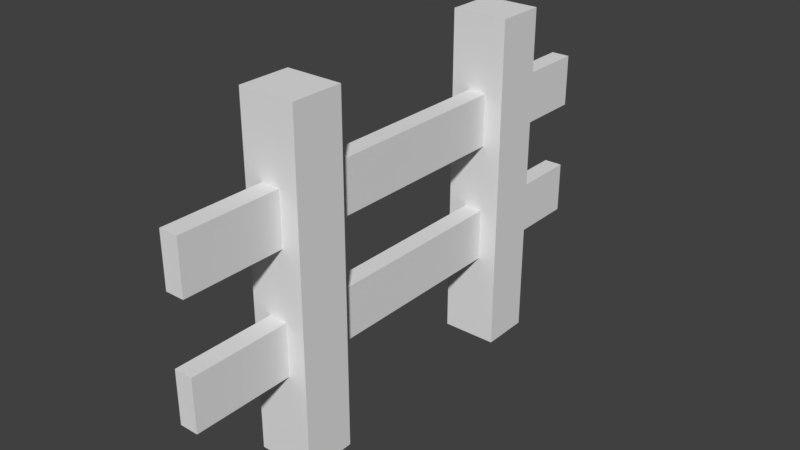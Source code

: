 # Source: fence.blend  (saved by Blender 2.79.0; exported with 4.5.12 LTS)
import bpy
from mathutils import Matrix  # noqa: F401  (used for matrix-valued properties, if any)

bpy.ops.wm.read_factory_settings(use_empty=True)
scene = bpy.context.scene
scene.name = 'Scene'

# ---- collections
col_collection_1 = bpy.data.collections.new('Collection 1'); scene.collection.children.link(col_collection_1)

# ---- materials (node trees are filled in below, after node groups)
mat_material = bpy.data.materials.new('Material')
mat_material.alpha_threshold = 0.0
mat_material.use_transparent_shadow = False
mat_material.roughness = 0.5
mat_material.line_color = (0.0, 0.0, 0.0, 1.0)

# ---- material node trees

# ---- world
world_world = bpy.data.worlds.new('World'); scene.world = world_world
world_world.color = (0.05088, 0.05088, 0.05088)
world_world.use_sun_shadow = False
world_world.sun_shadow_jitter_overblur = 0.0
world_world.cycles.sampling_method = 'MANUAL'

# ---- meshes
me_cube = bpy.data.meshes.new('Cube')
me_cube.from_pydata([(0.1461, 0.5566, 0.4764), (0.1461, -0.5566, 0.4764), (-0.1461, -0.5566, 0.4764), (-0.1461, 0.5566, 0.4764), (0.1461, 0.5566, 0.7483), (0.1461, -0.5566, 0.7483), (-0.1461, -0.5566, 0.7483), (-0.1461, 0.5566, 0.7483), (0.1461, 0.8144, 0.4764), (-0.1461, 0.8144, 0.4764), (0.1461, 0.8144, 0.7483), (-0.1461, 0.8144, 0.7483), (0.1461, -0.8247, 0.4764), (-0.1461, -0.8247, 0.4764), (0.1461, -0.8247, 0.7483), (-0.1461, -0.8247, 0.7483), (0.1461, 0.5566, -0.0004047), (0.1461, -0.5566, -0.0004047), (-0.1461, -0.5566, -0.0004047), (-0.1461, 0.5566, -0.0004047), (0.1461, 0.8144, -0.0004047), (-0.1461, 0.8144, -0.0004047), (0.1461, -0.8247, -0.0004047), (-0.1461, -0.8247, -0.0004047), (0.1461, 0.5566, 1.101), (0.1461, -0.5566, 1.101), (-0.1461, -0.5566, 1.101), (-0.1461, 0.5566, 1.101), (0.1461, 0.8144, 1.101), (-0.1461, 0.8144, 1.101), (0.1461, -0.8247, 1.101), (-0.1461, -0.8247, 1.101), (0.1461, 0.5566, 1.372), (0.1461, -0.5566, 1.372), (-0.1461, -0.5566, 1.372), (-0.1461, 0.5566, 1.372), (0.1461, 0.8144, 1.372), (-0.1461, 0.8144, 1.372), (0.1461, -0.8247, 1.372), (-0.1461, -0.8247, 1.372), (0.1461, 0.5566, 1.759), (0.1461, -0.5566, 1.759), (-0.1461, -0.5566, 1.759), (-0.1461, 0.5566, 1.759), (0.1461, 0.8144, 1.759), (-0.1461, 0.8144, 1.759), (0.1461, -0.8247, 1.759), (-0.1461, -0.8247, 1.759), (0.1461, 0.5566, 0.1585), (0.1461, 0.5566, 0.3175), (0.1461, 0.5566, 0.567), (0.1461, 0.5566, 0.6577), (0.1461, -0.5566, 0.3175), (0.1461, -0.5566, 0.1585), (0.1461, -0.5566, 0.567), (0.1461, -0.5566, 0.6577), (-0.1461, -0.5566, 0.567), (-0.1461, -0.5566, 0.6577), (-0.1461, 0.5566, 0.567), (-0.1461, 0.5566, 0.6577), (-0.1461, 0.5566, 0.9837), (-0.1461, 0.5566, 0.866), (-0.1461, -0.5566, 0.866), (-0.1461, -0.5566, 0.9837), (0.04871, 0.8144, 0.4764), (-0.04871, 0.8144, 0.4764), (0.1461, 0.8144, 0.567), (0.1461, 0.8144, 0.6577), (-0.1461, 0.8144, 0.567), (-0.1461, 0.8144, 0.6577), (0.1461, 0.6425, 0.7483), (0.1461, 0.7285, 0.7483), (-0.1461, 0.7285, 0.7483), (-0.1461, 0.6425, 0.7483), (-0.1461, 0.7285, 0.4764), (-0.1461, 0.6425, 0.4764), (0.1461, 0.7285, 0.4764), (0.1461, 0.6425, 0.4764), (0.04871, -0.8247, 0.4764), (-0.04871, -0.8247, 0.4764), (0.1461, -0.8247, 0.567), (0.1461, -0.8247, 0.6577), (-0.1461, -0.8247, 0.567), (-0.1461, -0.8247, 0.6577), (0.1461, -0.646, 0.4764), (0.1461, -0.7353, 0.4764), (-0.1461, -0.7353, 0.4764), (-0.1461, -0.646, 0.4764), (-0.1461, -0.646, 0.7483), (-0.1461, -0.7353, 0.7483), (0.1461, -0.7353, 0.7483), (0.1461, -0.646, 0.7483), (0.04871, 0.5566, -0.0004047), (-0.04871, 0.5566, -0.0004047), (0.04871, -0.5566, -0.0004047), (-0.04871, -0.5566, -0.0004047), (0.04871, 0.5566, 0.4764), (-0.04871, 0.5566, 0.4764), (0.04871, 0.8144, -0.0004047), (-0.04871, 0.8144, -0.0004047), (-0.1461, 0.7285, -0.0004047), (-0.1461, 0.6425, -0.0004047), (0.1461, 0.7285, -0.0004047), (0.1461, 0.6425, -0.0004047), (0.04871, -0.8247, -0.0004047), (-0.04871, -0.8247, -0.0004047), (0.1461, -0.646, -0.0004047), (0.1461, -0.7353, -0.0004047), (-0.1461, -0.7353, -0.0004047), (-0.1461, -0.646, -0.0004047), (-0.1461, -0.8247, 0.3175), (-0.1461, -0.8247, 0.1585), (0.1461, -0.8247, 0.1585), (0.1461, -0.8247, 0.3175), (-0.1461, 0.8144, 0.3175), (-0.1461, 0.8144, 0.1585), (-0.1461, 0.5566, 0.1585), (-0.1461, 0.5566, 0.3175), (-0.1461, -0.5566, 0.1585), (-0.1461, -0.5566, 0.3175), (0.1461, 0.8144, 0.3175), (0.1461, 0.8144, 0.1585), (0.04871, -0.5566, 0.4764), (-0.04871, -0.5566, 0.4764), (0.1461, -0.5566, 1.282), (0.1461, -0.5566, 1.192), (0.1461, 0.5566, 1.192), (0.1461, 0.5566, 1.282), (0.1461, 0.6425, 1.101), (0.1461, 0.7285, 1.101), (-0.1461, 0.7285, 1.101), (-0.1461, 0.6425, 1.101), (-0.1461, -0.646, 1.101), (-0.1461, -0.7353, 1.101), (0.1461, -0.7353, 1.101), (0.1461, -0.646, 1.101), (0.1461, -0.5566, 0.866), (0.1461, -0.5566, 0.9837), (0.1461, -0.8247, 0.9837), (0.1461, -0.8247, 0.866), (0.1461, 0.8144, 0.866), (0.1461, 0.8144, 0.9837), (0.1461, 0.5566, 0.9837), (0.1461, 0.5566, 0.866), (-0.1461, -0.8247, 0.9837), (-0.1461, -0.8247, 0.866), (-0.1461, 0.8144, 0.9837), (-0.1461, 0.8144, 0.866), (-0.1461, 0.8144, 1.63), (-0.1461, 0.8144, 1.501), (-0.1461, 0.5566, 1.501), (-0.1461, 0.5566, 1.63), (0.04871, 0.8144, 1.372), (-0.04871, 0.8144, 1.372), (0.1461, 0.6425, 1.372), (0.1461, 0.7285, 1.372), (-0.1461, 0.7285, 1.372), (-0.1461, 0.6425, 1.372), (0.04871, -0.8247, 1.372), (-0.04871, -0.8247, 1.372), (-0.1461, -0.646, 1.372), (-0.1461, -0.7353, 1.372), (0.1461, -0.7353, 1.372), (0.1461, -0.646, 1.372), (0.1461, -0.8247, 1.282), (0.1461, -0.8247, 1.192), (-0.1461, -0.8247, 1.282), (-0.1461, -0.8247, 1.192), (0.1461, 0.8144, 1.192), (0.1461, 0.8144, 1.282), (-0.1461, -0.5566, 1.192), (-0.1461, -0.5566, 1.282), (-0.1461, 0.5566, 1.282), (-0.1461, 0.5566, 1.192), (-0.1461, 0.8144, 1.282), (-0.1461, 0.8144, 1.192), (0.04871, 0.5566, 1.759), (-0.04871, 0.5566, 1.759), (0.04871, -0.5566, 1.759), (-0.04871, -0.5566, 1.759), (0.04871, 0.8144, 1.759), (-0.04871, 0.8144, 1.759), (0.1461, 0.6425, 1.759), (0.1461, 0.7285, 1.759), (-0.1461, 0.7285, 1.759), (-0.1461, 0.6425, 1.759), (0.04871, -0.8247, 1.759), (-0.04871, -0.8247, 1.759), (-0.1461, -0.646, 1.759), (-0.1461, -0.7353, 1.759), (0.1461, -0.7353, 1.759), (0.1461, -0.646, 1.759), (0.1461, 0.8144, 1.63), (0.1461, 0.8144, 1.501), (0.1461, 0.5566, 1.501), (0.1461, 0.5566, 1.63), (0.1461, -0.5566, 1.63), (0.1461, -0.5566, 1.501), (0.1461, -0.8247, 1.63), (0.1461, -0.8247, 1.501), (-0.1461, -0.8247, 1.63), (-0.1461, -0.8247, 1.501), (-0.1461, -0.5566, 1.501), (-0.1461, -0.5566, 1.63), (0.04871, 0.5566, 1.372), (-0.04871, 0.5566, 1.372), (0.04871, -0.5566, 1.372), (-0.04871, -0.5566, 1.372), (0.04871, -0.8247, 1.101), (-0.04871, -0.8247, 1.101), (0.04871, -0.8247, 0.7483), (-0.04871, -0.8247, 0.7483), (-0.04871, -0.5566, 0.7483), (0.04871, -0.5566, 0.7483), (-0.04871, -0.5566, 1.101), (0.04871, -0.5566, 1.101), (0.04871, 0.5566, 0.7483), (-0.04871, 0.5566, 0.7483), (0.04871, 0.5566, 1.101), (-0.04871, 0.5566, 1.101), (0.04871, 0.8144, 0.7483), (-0.04871, 0.8144, 0.7483), (0.04871, 0.8144, 1.101), (-0.04871, 0.8144, 1.101), (-0.04871, -0.8247, 0.567), (-0.04871, -0.8247, 0.6577), (0.04871, -0.8247, 0.567), (0.04871, -0.8247, 0.6577), (-0.04871, -0.8247, 1.282), (0.04871, -0.8247, 1.282), (-0.04871, -0.8247, 1.192), (0.04871, -0.8247, 1.192), (0.04871, 0.8144, 0.866), (0.04871, 0.8144, 0.9837), (-0.04871, 0.8144, 0.866), (-0.04871, 0.8144, 0.9837), (-0.04871, 0.5566, 0.866), (-0.04871, 0.5566, 0.9837), (0.04871, 0.5566, 0.866), (0.04871, 0.5566, 0.9837), (0.04871, 0.5566, 1.192), (-0.04871, 0.5566, 1.192), (0.04871, 0.5566, 1.282), (-0.04871, 0.5566, 1.282), (0.04871, 0.5566, 0.6577), (0.04871, 0.5566, 0.567), (-0.04871, 0.5566, 0.6577), (-0.04871, 0.5566, 0.567), (-0.04871, -0.5566, 0.9837), (-0.04871, -0.5566, 0.866), (0.04871, -0.5566, 0.9837), (0.04871, -0.5566, 0.866), (0.04871, -0.5566, 0.6577), (-0.04871, -0.5566, 0.6577), (0.04871, -0.5566, 0.567), (-0.04871, -0.5566, 0.567), (0.04871, -0.8247, 0.866), (-0.04871, -0.8247, 0.866), (0.04871, -0.8247, 0.9837), (-0.04871, -0.8247, 0.9837), (0.04871, -0.5566, 1.282), (-0.04871, -0.5566, 1.282), (0.04871, -0.5566, 1.192), (-0.04871, -0.5566, 1.192), (-0.04871, 0.8144, 1.282), (-0.04871, 0.8144, 1.192), (0.04871, 0.8144, 1.282), (0.04871, 0.8144, 1.192), (-0.04871, -0.5566, 1.63), (-0.04871, -0.5566, 1.501), (0.04871, -0.5566, 1.63), (0.04871, -0.5566, 1.501), (-0.04871, 0.8144, 0.567), (0.04871, 0.8144, 0.567), (-0.04871, 0.8144, 0.6577), (0.04871, 0.8144, 0.6577), (-0.1461, -0.646, 1.501), (-0.1461, -0.646, 1.63), (-0.1461, -0.7353, 1.501), (-0.1461, -0.7353, 1.63), (0.1461, 0.6425, 1.501), (0.1461, 0.6425, 1.63), (0.1461, 0.7285, 1.501), (0.1461, 0.7285, 1.63), (-0.04871, -0.8247, 1.501), (-0.04871, -0.8247, 1.63), (0.04871, -0.8247, 1.501), (0.04871, -0.8247, 1.63), (0.1461, -0.7353, 1.501), (0.1461, -0.7353, 1.63), (0.1461, -0.646, 1.501), (0.1461, -0.646, 1.63), (0.04871, -0.646, 1.759), (0.04871, -0.7353, 1.759), (-0.04871, -0.646, 1.759), (-0.04871, -0.7353, 1.759), (-0.1461, 0.7285, 1.192), (-0.1461, 0.7285, 1.282), (-0.1461, 0.6425, 1.192), (-0.1461, 0.6425, 1.282), (-0.1461, -0.646, 1.192), (-0.1461, -0.646, 1.282), (-0.1461, -0.7353, 1.192), (-0.1461, -0.7353, 1.282), (0.1461, 0.6425, 1.192), (0.1461, 0.6425, 1.282), (0.1461, 0.7285, 1.192), (0.1461, 0.7285, 1.282), (-0.1461, 0.7285, 1.501), (-0.1461, 0.7285, 1.63), (-0.1461, 0.6425, 1.501), (-0.1461, 0.6425, 1.63), (0.04871, 0.8144, 1.501), (0.04871, 0.8144, 1.63), (-0.04871, 0.8144, 1.501), (-0.04871, 0.8144, 1.63), (-0.1461, -0.646, 0.866), (-0.1461, -0.646, 0.9837), (-0.1461, -0.7353, 0.866), (-0.1461, -0.7353, 0.9837), (-0.1461, 0.7285, 0.866), (-0.1461, 0.7285, 0.9837), (-0.1461, 0.6425, 0.866), (-0.1461, 0.6425, 0.9837), (-0.04871, 0.5566, 1.63), (0.04871, 0.5566, 1.63), (-0.04871, 0.5566, 1.501), (0.04871, 0.5566, 1.501), (0.1461, -0.7353, 1.192), (0.1461, -0.7353, 1.282), (0.1461, -0.646, 1.192), (0.1461, -0.646, 1.282), (0.1461, -0.646, 0.3175), (0.1461, -0.646, 0.1585), (0.1461, -0.7353, 0.3175), (0.1461, -0.7353, 0.1585), (0.1461, 0.7285, 0.3175), (0.1461, 0.7285, 0.1585), (0.1461, 0.6425, 0.3175), (0.1461, 0.6425, 0.1585), (-0.04871, 0.8144, 0.3175), (-0.04871, 0.8144, 0.1585), (0.04871, 0.8144, 0.3175), (0.04871, 0.8144, 0.1585), (-0.1461, -0.7353, 0.3175), (-0.1461, -0.7353, 0.1585), (-0.1461, -0.646, 0.3175), (-0.1461, -0.646, 0.1585), (-0.04871, -0.5566, 0.3175), (-0.04871, -0.5566, 0.1585), (0.04871, -0.5566, 0.3175), (0.04871, -0.5566, 0.1585), (0.04871, 0.6425, -0.0004047), (0.04871, 0.7285, -0.0004047), (-0.04871, 0.6425, -0.0004047), (-0.04871, 0.7285, -0.0004047), (-0.04871, -0.646, -0.0004047), (-0.04871, -0.7353, -0.0004047), (0.04871, -0.646, -0.0004047), (0.04871, -0.7353, -0.0004047), (0.1461, -0.646, 0.567), (0.1461, -0.7353, 0.567), (0.1461, -0.646, 0.6577), (0.1461, -0.7353, 0.6577), (-0.1461, -0.646, 0.6577), (-0.1461, -0.7353, 0.6577), (-0.1461, -0.646, 0.567), (-0.1461, -0.7353, 0.567), (-0.04871, 0.6425, 1.759), (-0.04871, 0.7285, 1.759), (0.04871, 0.6425, 1.759), (0.04871, 0.7285, 1.759), (0.1461, 0.6425, 0.6577), (0.1461, 0.7285, 0.6577), (0.1461, 0.6425, 0.567), (0.1461, 0.7285, 0.567), (0.04871, 0.5566, 0.3175), (0.04871, 0.5566, 0.1585), (-0.04871, 0.5566, 0.3175), (-0.04871, 0.5566, 0.1585), (-0.1461, 0.6425, 0.567), (-0.1461, 0.7285, 0.567), (-0.1461, 0.6425, 0.6577), (-0.1461, 0.7285, 0.6577), (0.1461, -0.7353, 0.866), (0.1461, -0.7353, 0.9837), (0.1461, -0.646, 0.866), (0.1461, -0.646, 0.9837), (0.04871, -0.8247, 0.3175), (0.04871, -0.8247, 0.1585), (-0.04871, -0.8247, 0.3175), (-0.04871, -0.8247, 0.1585), (0.1461, 0.6425, 0.866), (0.1461, 0.6425, 0.9837), (0.1461, 0.7285, 0.866), (0.1461, 0.7285, 0.9837), (-0.1461, 0.6425, 0.3175), (-0.1461, 0.6425, 0.1585), (-0.1461, 0.7285, 0.3175), (-0.1461, 0.7285, 0.1585), (0.04871, -1.345, 0.4764), (-0.04871, -1.345, 0.4764), (0.04871, -1.345, 1.372), (-0.04871, -1.345, 1.372), (0.04871, -1.345, 1.101), (-0.04871, -1.345, 1.101), (0.04871, -1.345, 0.7483), (-0.04871, -1.345, 0.7483), (-0.04871, -1.345, 0.6577), (-0.04871, -1.345, 0.567), (0.04871, -1.345, 0.6577), (0.04871, -1.345, 0.567), (-0.04871, -1.345, 1.282), (0.04871, -1.345, 1.282), (-0.04871, -1.345, 1.192), (0.04871, -1.345, 1.192), (0.04871, 1.301, 0.4764), (-0.04871, 1.301, 0.4764), (0.04871, 1.301, 1.372), (-0.04871, 1.301, 1.372), (0.04871, 1.301, 0.7483), (-0.04871, 1.301, 0.7483), (0.04871, 1.301, 1.101), (-0.04871, 1.301, 1.101), (-0.04871, 1.301, 1.192), (-0.04871, 1.301, 1.282), (0.04871, 1.301, 1.192), (0.04871, 1.301, 1.282), (-0.04871, 1.301, 0.567), (0.04871, 1.301, 0.567), (-0.04871, 1.301, 0.6577), (0.04871, 1.301, 0.6577)], [], [(399, 115, 21, 100), (395, 141, 28, 129), (391, 111, 23, 105), (387, 137, 25, 135), (383, 72, 11, 69), (379, 116, 19, 93), (375, 76, 8, 66), (371, 183, 44, 180), (367, 86, 13, 82), (363, 90, 14, 81), (359, 107, 22, 104), (355, 100, 21, 99), (351, 53, 17, 94), (347, 118, 18, 109), (343, 121, 20, 98), (339, 48, 16, 103), (335, 112, 22, 107), (331, 124, 33, 163), (327, 204, 32, 194), (323, 60, 27, 131), (319, 144, 31, 133), (315, 148, 45, 181), (311, 151, 43, 185), (307, 169, 36, 155), (303, 166, 39, 161), (299, 172, 35, 157), (295, 189, 47, 187), (291, 196, 41, 191), (287, 198, 46, 186), (283, 192, 44, 183), (279, 200, 47, 189), (275, 220, 10, 67), (271, 197, 33, 206), (267, 168, 28, 222), (263, 214, 26, 170), (259, 209, 31, 144), (255, 123, 2, 56), (251, 136, 5, 213), (247, 58, 3, 97), (243, 205, 35, 172), (239, 142, 24, 218), (235, 146, 29, 223), (231, 208, 30, 165), (227, 81, 14, 210), (83, 225, 211, 15), (158, 159, 403, 402), (13, 79, 224, 82), (82, 224, 225, 83), (224, 79, 401, 409), (208, 231, 415, 404), (78, 12, 80, 226), (226, 80, 81, 227), (158, 229, 164, 38), (229, 231, 165, 164), (39, 166, 228, 159), (211, 225, 408, 407), (166, 167, 230, 228), (209, 208, 404, 405), (167, 31, 209, 230), (230, 209, 405, 414), (141, 233, 222, 28), (233, 235, 223, 222), (10, 220, 232, 140), (140, 232, 233, 141), (220, 221, 234, 232), (232, 234, 235, 233), (221, 11, 147, 234), (234, 147, 146, 235), (60, 237, 219, 27), (237, 239, 218, 219), (7, 217, 236, 61), (61, 236, 237, 60), (217, 216, 238, 236), (236, 238, 239, 237), (216, 4, 143, 238), (238, 143, 142, 239), (219, 241, 173, 27), (241, 243, 172, 173), (24, 126, 240, 218), (425, 427, 426, 424), (126, 127, 242, 240), (419, 418, 427, 425), (127, 32, 204, 242), (424, 426, 422, 423), (50, 245, 96, 0), (430, 421, 420, 431), (4, 216, 244, 51), (51, 244, 245, 50), (428, 430, 431, 429), (417, 428, 429, 416), (217, 7, 59, 246), (246, 59, 58, 247), (62, 249, 212, 6), (249, 251, 213, 212), (26, 214, 248, 63), (63, 248, 249, 62), (214, 215, 250, 248), (248, 250, 251, 249), (215, 25, 137, 250), (250, 137, 136, 251), (212, 253, 57, 6), (253, 255, 56, 57), (5, 55, 252, 213), (221, 220, 420, 421), (55, 54, 254, 252), (272, 274, 430, 428), (54, 1, 122, 254), (64, 65, 417, 416), (211, 257, 145, 15), (257, 259, 144, 145), (14, 139, 256, 210), (210, 256, 257, 211), (139, 138, 258, 256), (256, 258, 259, 257), (138, 30, 208, 258), (258, 208, 209, 259), (207, 261, 171, 34), (261, 263, 170, 171), (33, 124, 260, 206), (152, 266, 427, 418), (124, 125, 262, 260), (275, 273, 429, 431), (125, 25, 215, 262), (267, 222, 422, 426), (175, 265, 223, 29), (265, 264, 425, 424), (37, 153, 264, 174), (174, 264, 265, 175), (153, 152, 418, 419), (273, 64, 416, 429), (152, 36, 169, 266), (266, 169, 168, 267), (202, 269, 207, 34), (269, 271, 206, 207), (42, 179, 268, 203), (203, 268, 269, 202), (179, 178, 270, 268), (268, 270, 271, 269), (178, 41, 196, 270), (270, 196, 197, 271), (64, 273, 66, 8), (273, 275, 67, 66), (9, 68, 272, 65), (264, 153, 419, 425), (68, 69, 274, 272), (65, 272, 428, 417), (69, 11, 221, 274), (223, 265, 424, 423), (203, 277, 188, 42), (277, 279, 189, 188), (34, 160, 276, 202), (202, 276, 277, 203), (160, 161, 278, 276), (276, 278, 279, 277), (161, 39, 201, 278), (278, 201, 200, 279), (195, 281, 182, 40), (281, 283, 183, 182), (32, 154, 280, 194), (194, 280, 281, 195), (154, 155, 282, 280), (280, 282, 283, 281), (155, 36, 193, 282), (282, 193, 192, 283), (200, 285, 187, 47), (285, 287, 186, 187), (39, 159, 284, 201), (201, 284, 285, 200), (159, 158, 286, 284), (284, 286, 287, 285), (158, 38, 199, 286), (286, 199, 198, 287), (198, 289, 190, 46), (289, 291, 191, 190), (38, 162, 288, 199), (199, 288, 289, 198), (162, 163, 290, 288), (288, 290, 291, 289), (163, 33, 197, 290), (290, 197, 196, 291), (190, 293, 186, 46), (293, 295, 187, 186), (41, 178, 292, 191), (191, 292, 293, 190), (178, 179, 294, 292), (292, 294, 295, 293), (179, 42, 188, 294), (294, 188, 189, 295), (174, 297, 156, 37), (297, 299, 157, 156), (29, 130, 296, 175), (175, 296, 297, 174), (130, 131, 298, 296), (296, 298, 299, 297), (131, 27, 173, 298), (298, 173, 172, 299), (171, 301, 160, 34), (301, 303, 161, 160), (26, 132, 300, 170), (170, 300, 301, 171), (132, 133, 302, 300), (300, 302, 303, 301), (133, 31, 167, 302), (302, 167, 166, 303), (127, 305, 154, 32), (305, 307, 155, 154), (24, 128, 304, 126), (126, 304, 305, 127), (128, 129, 306, 304), (304, 306, 307, 305), (129, 28, 168, 306), (306, 168, 169, 307), (148, 309, 184, 45), (309, 311, 185, 184), (37, 156, 308, 149), (149, 308, 309, 148), (156, 157, 310, 308), (308, 310, 311, 309), (157, 35, 150, 310), (310, 150, 151, 311), (192, 313, 180, 44), (313, 315, 181, 180), (36, 152, 312, 193), (193, 312, 313, 192), (152, 153, 314, 312), (312, 314, 315, 313), (153, 37, 149, 314), (314, 149, 148, 315), (63, 317, 132, 26), (317, 319, 133, 132), (6, 88, 316, 62), (62, 316, 317, 63), (88, 89, 318, 316), (316, 318, 319, 317), (89, 15, 145, 318), (318, 145, 144, 319), (146, 321, 130, 29), (321, 323, 131, 130), (11, 72, 320, 147), (147, 320, 321, 146), (72, 73, 322, 320), (320, 322, 323, 321), (73, 7, 61, 322), (322, 61, 60, 323), (176, 325, 195, 40), (325, 327, 194, 195), (43, 151, 324, 177), (177, 324, 325, 176), (151, 150, 326, 324), (324, 326, 327, 325), (150, 35, 205, 326), (326, 205, 204, 327), (164, 329, 162, 38), (329, 331, 163, 162), (30, 134, 328, 165), (165, 328, 329, 164), (134, 135, 330, 328), (328, 330, 331, 329), (135, 25, 125, 330), (330, 125, 124, 331), (53, 333, 106, 17), (333, 335, 107, 106), (1, 84, 332, 52), (52, 332, 333, 53), (84, 85, 334, 332), (332, 334, 335, 333), (85, 12, 113, 334), (334, 113, 112, 335), (121, 337, 102, 20), (337, 339, 103, 102), (8, 76, 336, 120), (120, 336, 337, 121), (76, 77, 338, 336), (336, 338, 339, 337), (77, 0, 49, 338), (338, 49, 48, 339), (115, 341, 99, 21), (341, 343, 98, 99), (9, 65, 340, 114), (114, 340, 341, 115), (65, 64, 342, 340), (340, 342, 343, 341), (64, 8, 120, 342), (342, 120, 121, 343), (111, 345, 108, 23), (345, 347, 109, 108), (13, 86, 344, 110), (110, 344, 345, 111), (86, 87, 346, 344), (344, 346, 347, 345), (87, 2, 119, 346), (346, 119, 118, 347), (118, 349, 95, 18), (349, 351, 94, 95), (2, 123, 348, 119), (119, 348, 349, 118), (123, 122, 350, 348), (348, 350, 351, 349), (122, 1, 52, 350), (350, 52, 53, 351), (102, 353, 98, 20), (353, 355, 99, 98), (16, 92, 352, 103), (103, 352, 353, 102), (92, 93, 354, 352), (352, 354, 355, 353), (93, 19, 101, 354), (354, 101, 100, 355), (108, 357, 105, 23), (357, 359, 104, 105), (18, 95, 356, 109), (109, 356, 357, 108), (95, 94, 358, 356), (356, 358, 359, 357), (94, 17, 106, 358), (358, 106, 107, 359), (85, 361, 80, 12), (361, 363, 81, 80), (1, 54, 360, 84), (84, 360, 361, 85), (54, 55, 362, 360), (360, 362, 363, 361), (55, 5, 91, 362), (362, 91, 90, 363), (89, 365, 83, 15), (365, 367, 82, 83), (6, 57, 364, 88), (88, 364, 365, 89), (57, 56, 366, 364), (364, 366, 367, 365), (56, 2, 87, 366), (366, 87, 86, 367), (184, 369, 181, 45), (369, 371, 180, 181), (43, 177, 368, 185), (185, 368, 369, 184), (177, 176, 370, 368), (368, 370, 371, 369), (176, 40, 182, 370), (370, 182, 183, 371), (71, 373, 67, 10), (373, 375, 66, 67), (4, 51, 372, 70), (70, 372, 373, 71), (51, 50, 374, 372), (372, 374, 375, 373), (50, 0, 77, 374), (374, 77, 76, 375), (48, 377, 92, 16), (377, 379, 93, 92), (0, 96, 376, 49), (49, 376, 377, 48), (96, 97, 378, 376), (376, 378, 379, 377), (97, 3, 117, 378), (378, 117, 116, 379), (74, 381, 68, 9), (381, 383, 69, 68), (3, 58, 380, 75), (75, 380, 381, 74), (58, 59, 382, 380), (380, 382, 383, 381), (59, 7, 73, 382), (382, 73, 72, 383), (138, 385, 134, 30), (385, 387, 135, 134), (14, 90, 384, 139), (139, 384, 385, 138), (90, 91, 386, 384), (384, 386, 387, 385), (91, 5, 136, 386), (386, 136, 137, 387), (112, 389, 104, 22), (389, 391, 105, 104), (12, 78, 388, 113), (113, 388, 389, 112), (78, 79, 390, 388), (388, 390, 391, 389), (79, 13, 110, 390), (390, 110, 111, 391), (142, 393, 128, 24), (393, 395, 129, 128), (4, 70, 392, 143), (143, 392, 393, 142), (70, 71, 394, 392), (392, 394, 395, 393), (71, 10, 140, 394), (394, 140, 141, 395), (116, 397, 101, 19), (397, 399, 100, 101), (3, 75, 396, 117), (117, 396, 397, 116), (75, 74, 398, 396), (396, 398, 399, 397), (74, 9, 114, 398), (398, 114, 115, 399), (408, 410, 406, 407), (401, 400, 411, 409), (409, 411, 410, 408), (403, 412, 413, 402), (412, 414, 415, 413), (414, 405, 404, 415), (210, 211, 407, 406), (225, 224, 409, 408), (227, 210, 406, 410), (79, 78, 400, 401), (159, 228, 412, 403), (78, 226, 411, 400), (229, 158, 402, 413), (226, 227, 410, 411), (228, 230, 414, 412), (231, 229, 413, 415), (274, 221, 421, 430), (222, 223, 423, 422), (266, 267, 426, 427), (220, 275, 431, 420), (241, 219, 214, 263), (243, 241, 263, 261), (205, 243, 261, 207), (205, 207, 206, 204), (204, 206, 260, 242), (242, 260, 262, 240), (240, 262, 215, 218), (214, 219, 218, 215), (97, 96, 122, 123), (247, 97, 123, 255), (246, 247, 255, 253), (217, 246, 253, 212), (212, 213, 216, 217), (216, 213, 252, 244), (244, 252, 254, 245), (245, 254, 122, 96)])
me_cube.materials.append(mat_material)
me_cube.use_remesh_preserve_volume = False
me_cube.use_remesh_preserve_attributes = False
me_cube.use_mirror_vertex_groups = False
me_cube.update()

# ---- objects
ob_cube = bpy.data.objects.new('Cube', me_cube)

# ---- transforms, parenting, visibility, modifiers, constraints
ob_cube.location = (0.0, 0.0, 0.0)
ob_cube.lock_rotations_4d = False
ob_cube.empty_display_type = 'ARROWS'
ob_cube.lineart.crease_threshold = 0.0

# ---- collection membership
col_collection_1.objects.link(ob_cube)

# ---- scene / render settings (as saved in the file)
scene.frame_start = 1; scene.frame_end = 250; scene.frame_set(1)
scene.render.engine = 'BLENDER_EEVEE_NEXT'
scene.render.resolution_percentage = 50
scene.render.dither_intensity = 0.0
scene.cycles.use_denoising = False
scene.cycles.samples = 128
scene.cycles.sampling_pattern = 'TABULATED_SOBOL'
scene.cycles.use_adaptive_sampling = False
scene.cycles.use_light_tree = False
scene.cycles.blur_glossy = 0.0
scene.cycles.sample_clamp_indirect = 0.0
scene.view_settings.view_transform = 'Standard'
bpy.context.view_layer.update()

# ---- added for rendering (the .blend has no active camera and no usable light): camera, sun
cam_auto = bpy.data.cameras.new('AutoCamera')
cam_auto.lens = 50.0
cam_auto.sensor_width = 36.0
cam_auto.clip_end = 1000.0
ob_auto_camera = bpy.data.objects.new('AutoCamera', cam_auto)
scene.collection.objects.link(ob_auto_camera)
ob_auto_camera.location = (2.95278, -3.56525, 3.24135)
ob_auto_camera.rotation_euler = (1.09748, -7.21219e-08, 0.694738)
scene.camera = ob_auto_camera
light_auto_sun = bpy.data.lights.new('AutoSun', 'SUN')
light_auto_sun.energy = 3.0
light_auto_sun.angle = 0.0523599
ob_auto_sun = bpy.data.objects.new('AutoSun', light_auto_sun)
scene.collection.objects.link(ob_auto_sun)
ob_auto_sun.rotation_euler = (0.872665, 0.174533, 0.523599)
bpy.context.view_layer.update()
